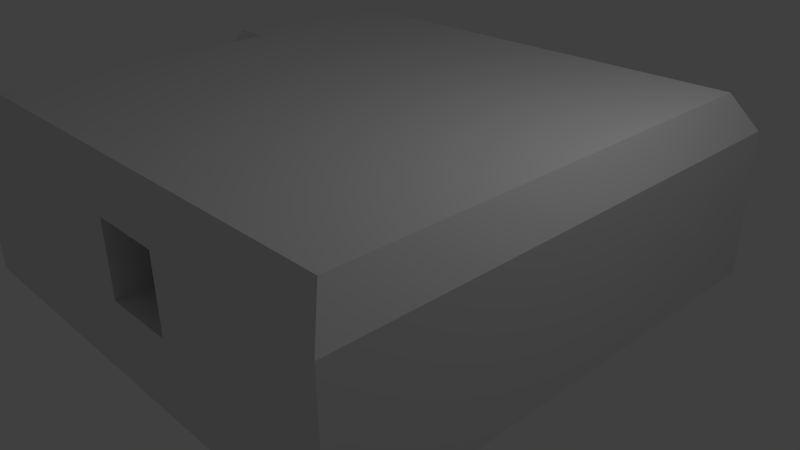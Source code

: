 # Source: Bongles.blend  (saved by Blender 2.69.0; exported with 4.5.12 LTS)
import bpy
from mathutils import Matrix  # noqa: F401  (used for matrix-valued properties, if any)

bpy.ops.wm.read_factory_settings(use_empty=True)
scene = bpy.context.scene
scene.name = 'Scene'

# ---- collections
col_collection_1 = bpy.data.collections.new('Collection 1'); scene.collection.children.link(col_collection_1)

# ---- materials (node trees are filled in below, after node groups)
mat_bongles_floor = bpy.data.materials.new('Bongles Floor')
mat_bongles_floor.alpha_threshold = 0.0
mat_bongles_floor.use_transparent_shadow = False
mat_bongles_floor.roughness = 0.5
mat_bongles_floor.line_color = (0.0, 0.0, 0.0, 1.0)
mat_bongles_outer_wall = bpy.data.materials.new('Bongles Outer Wall')
mat_bongles_outer_wall.alpha_threshold = 0.0
mat_bongles_outer_wall.use_transparent_shadow = False
mat_bongles_outer_wall.roughness = 0.5
mat_bongles_outer_wall.line_color = (0.0, 0.0, 0.0, 1.0)
mat_bongles_inner = bpy.data.materials.new('Bongles Inner')
mat_bongles_inner.alpha_threshold = 0.0
mat_bongles_inner.use_transparent_shadow = False
mat_bongles_inner.roughness = 0.5
mat_bongles_inner.line_color = (0.0, 0.0, 0.0, 1.0)

# ---- material node trees

# ---- world
world_world = bpy.data.worlds.new('World'); scene.world = world_world
world_world.color = (0.05088, 0.05088, 0.05088)
world_world.use_sun_shadow = False
world_world.sun_shadow_jitter_overblur = 0.0
world_world.cycles.sampling_method = 'MANUAL'
world_world.cycles.sample_map_resolution = 256

# ---- cameras
cam_camera = bpy.data.cameras.new('Camera')
cam_camera.clip_end = 100.0
cam_camera.lens = 35.0
cam_camera.sensor_width = 32.0
cam_camera.sensor_height = 18.0
cam_camera.ortho_scale = 7.314
cam_camera.dof.focus_distance = 0.0
cam_camera.dof.aperture_fstop = 128.0

# ---- lights
light_lamp = bpy.data.lights.new('Lamp', 'POINT')
light_lamp.transmission_factor = 0.0
light_lamp.cutoff_distance = 30.0
light_lamp.energy = 100.0
light_lamp.shadow_buffer_clip_start = 1.001
light_lamp.shadow_soft_size = 0.1
light_lamp.shadow_maximum_resolution = 0.006
light_lamp.use_absolute_resolution = True
light_lamp.cycles.use_multiple_importance_sampling = False

# ---- meshes
me_cube_002 = bpy.data.meshes.new('Cube.002')
me_cube_002.from_pydata([(2.556, 3.222, -0.5), (2.556, -2.778, -0.5), (-3.444, -2.778, -0.5), (-3.444, 3.222, -0.5), (-3.444, 1.222, -0.5), (-3.444, -0.7778, -0.5), (2.556, -0.7778, -0.5), (2.556, 1.222, -0.5), (0.5556, 3.222, -0.5), (-0.4444, 3.222, -0.5), (0.5556, -2.778, -0.5), (-0.4444, -2.778, -0.5), (0.5556, -0.7778, -0.5), (-0.4444, -0.7778, -0.5), (0.5556, 1.222, -0.5), (-0.4444, 1.222, -0.5), (-4.444, 3.222, -0.5), (-4.444, 1.222, -0.5)], [], [(13, 5, 2, 11), (7, 14, 12, 6), (12, 13, 11, 10), (6, 12, 10, 1), (15, 4, 5, 13), (9, 3, 4, 15), (14, 15, 13, 12), (0, 8, 14, 7), (8, 9, 15, 14), (3, 16, 17, 4)])
_uv = me_cube_002.uv_layers.new(name='UVMap')
_uv.uv.foreach_set('vector', [0.5714, 0.2858, 0.1429, 0.2858, 0.1429, 9.294e-05, 0.5714, 9.297e-05, 0.9999, 0.5714, 0.7142, 0.5714, 0.7142, 0.2858, 0.9999, 0.2858, 0.7142, 0.2858, 0.5714, 0.2858, 0.5714, 9.297e-05, 0.7142, 9.297e-05, 0.9999, 0.2858, 0.7142, 0.2858, 0.7142, 9.297e-05, 0.9999, 9.256e-05, 0.5714, 0.5714, 0.1429, 0.5714, 0.1429, 0.2858, 0.5714, 0.2858, 0.5714, 0.8571, 0.1429, 0.8571, 0.1429, 0.5714, 0.5714, 0.5714, 0.7142, 0.5714, 0.5714, 0.5714, 0.5714, 0.2858, 0.7142, 0.2858, 0.9999, 0.8571, 0.7142, 0.8571, 0.7142, 0.5714, 0.9999, 0.5714, 0.7142, 0.8571, 0.5714, 0.8571, 0.5714, 0.5714, 0.7142, 0.5714, 0.1429, 0.8571, 9.256e-05, 0.8571, 9.256e-05, 0.5714, 0.1429, 0.5714])
me_cube_002.materials.append(mat_bongles_floor)
me_cube_002.use_remesh_preserve_volume = False
me_cube_002.use_remesh_preserve_attributes = False
me_cube_002.use_mirror_vertex_groups = False
me_cube_002.update()
me_cube_001 = bpy.data.meshes.new('Cube.001')
me_cube_001.from_pydata([(-4.444, 3.222, -0.5), (-4.444, 1.222, -0.5), (-4.444, 3.222, 0.5), (-4.444, 1.222, 0.5), (3.056, 3.722, -0.5), (-3.644, 3.722, -0.5), (0.5556, 3.722, -0.5), (-0.4444, 3.722, -0.5), (-4.444, 3.722, -0.5), (3.056, 3.722, 0.5), (-3.644, 3.722, 0.5), (0.5556, 3.722, 0.5), (-0.4444, 3.722, 0.5), (-4.444, 3.722, 0.5), (3.056, -3.278, -0.5), (-3.944, -3.278, -0.5), (0.5556, -3.278, -0.5), (-0.4444, -3.278, -0.5), (3.056, -3.278, 0.5), (-3.944, -3.278, 0.5), (0.5556, -3.278, 0.5), (-0.4444, -3.278, 0.5), (3.056, -0.7778, -0.5), (3.056, 1.222, -0.5), (3.056, -0.7778, 0.5), (3.056, 1.222, 0.5), (-4.444, 0.7222, -0.5), (-3.944, 0.7222, -0.5), (-3.944, -0.7778, -0.5), (-4.444, 0.7222, 0.5), (-3.944, 0.7222, 0.5), (-3.944, -0.7778, 0.5), (-4.444, 3.222, 1.0), (-4.444, 1.222, 1.0), (3.056, 3.722, 1.0), (-3.644, 3.722, 1.0), (0.5556, 3.722, 1.0), (-0.4444, 3.722, 1.0), (-4.444, 3.722, 1.0), (3.056, -3.278, 1.0), (-3.944, -3.278, 1.0), (0.5556, -3.278, 1.0), (-0.4444, -3.278, 1.0), (3.056, -0.7778, 1.0), (3.056, 1.222, 1.0), (-4.444, 0.7222, 1.0), (-3.944, 0.7222, 1.0), (-3.944, -0.7778, 1.0), (-4.444, 3.222, 1.5), (-4.444, 1.222, 1.5), (3.056, 3.722, 1.5), (-3.644, 3.722, 1.5), (0.5556, 3.722, 1.5), (-0.4444, 3.722, 1.5), (-4.444, 3.722, 1.5), (3.056, -3.278, 1.5), (-3.944, -3.278, 1.5), (0.5556, -3.278, 1.5), (-0.4444, -3.278, 1.5), (3.056, -0.7778, 1.5), (3.056, 1.222, 1.5), (-4.444, 0.7222, 1.5), (-3.944, 0.7222, 1.5), (-3.944, -0.7778, 1.5), (-4.144, 3.222, 2.0), (-4.144, 1.222, 2.0), (2.756, 3.422, 2.0), (-3.644, 3.422, 2.0), (0.5556, 3.422, 2.0), (-0.4444, 3.422, 2.0), (-4.144, 3.422, 2.0), (2.756, -2.978, 2.0), (-3.644, -2.978, 2.0), (0.5556, -2.978, 2.0), (-0.4444, -2.978, 2.0), (2.756, -0.7778, 2.0), (2.756, 1.222, 2.0), (-4.144, 1.022, 2.0), (-3.644, 1.022, 2.0), (-3.644, -0.7778, 2.0), (2.556, 3.222, -0.5), (2.556, -2.778, -0.5), (-3.444, -2.778, -0.5), (-3.444, 3.222, -0.5), (-3.444, 1.222, -0.5), (-3.444, -0.7778, -0.5), (2.556, -0.7778, -0.5), (2.556, 1.222, -0.5), (0.5556, 3.222, -0.5), (-0.4444, 3.222, -0.5), (0.5556, -2.778, -0.5), (-0.4444, -2.778, -0.5), (2.556, 3.222, 0.5), (2.556, -2.778, 0.5), (-3.444, -2.778, 0.5), (-3.444, 3.222, 0.5), (-3.444, 1.222, 0.5), (-3.444, -0.7778, 0.5), (2.556, -0.7778, 0.5), (2.556, 1.222, 0.5), (0.5556, 3.222, 0.5), (-0.4444, 3.222, 0.5), (0.5556, -2.778, 0.5), (-0.4444, -2.778, 0.5), (2.556, 3.222, 1.0), (2.556, -2.778, 1.0), (-3.444, -2.778, 1.0), (-3.444, 3.222, 1.0), (-3.444, 1.222, 1.0), (-3.444, -0.7778, 1.0), (2.556, -0.7778, 1.0), (2.556, 1.222, 1.0), (0.5556, 3.222, 1.0), (-0.4444, 3.222, 1.0), (0.5556, -2.778, 1.0), (-0.4444, -2.778, 1.0), (2.556, 3.222, 1.5), (2.556, -2.778, 1.5), (-3.444, -2.778, 1.5), (-3.444, 3.222, 1.5), (-3.444, 1.222, 1.5), (-3.444, -0.7778, 1.5), (2.556, -0.7778, 1.5), (2.556, 1.222, 1.5), (0.5556, 3.222, 1.5), (-0.4444, 3.222, 1.5), (0.5556, -2.778, 1.5), (-0.4444, -2.778, 1.5), (0.5556, 1.222, 1.5), (-0.4444, 1.222, 1.5)], [], [(5, 8, 13, 10), (4, 6, 11, 9), (6, 7, 12, 11), (7, 5, 10, 12), (17, 16, 20, 21), (16, 14, 18, 20), (15, 17, 21, 19), (22, 23, 25, 24), (28, 15, 19, 31), (27, 28, 31, 30), (27, 30, 29, 26), (3, 1, 26, 29), (2, 13, 8, 0), (23, 4, 9, 25), (14, 22, 24, 18), (31, 19, 40, 47), (25, 9, 34, 44), (29, 30, 46, 45), (13, 2, 32, 38), (20, 18, 39, 41), (9, 11, 36, 34), (12, 10, 35, 37), (24, 25, 44, 43), (18, 24, 43, 39), (30, 31, 47, 46), (10, 13, 38, 35), (11, 12, 37, 36), (19, 21, 42, 40), (3, 29, 45, 33), (38, 32, 48, 54), (45, 46, 62, 61), (43, 44, 60, 59), (40, 42, 58, 56), (33, 45, 61, 49), (34, 36, 52, 50), (39, 43, 59, 55), (37, 35, 51, 53), (47, 40, 56, 63), (46, 47, 63, 62), (41, 39, 55, 57), (35, 38, 54, 51), (44, 34, 50, 60), (36, 37, 53, 52), (51, 54, 70, 67), (52, 53, 69, 68), (60, 50, 66, 76), (54, 48, 64, 70), (61, 62, 78, 77), (59, 60, 76, 75), (56, 58, 74, 72), (48, 49, 65, 64), (50, 52, 68, 66), (53, 51, 67, 69), (55, 59, 75, 71), (63, 56, 72, 79), (62, 63, 79, 78), (49, 61, 77, 65), (57, 55, 71, 73), (57, 73, 74, 58), (70, 64, 65, 77, 78, 67), (74, 73, 71, 75, 79, 72), (75, 76, 78, 79), (69, 67, 78, 76, 66, 68), (91, 103, 102, 90), (90, 102, 93, 81), (87, 99, 92, 80), (86, 98, 99, 87), (85, 97, 94, 82), (84, 96, 97, 85), (80, 92, 100, 88), (82, 94, 103, 91), (88, 100, 101, 89), (89, 101, 95, 83), (81, 93, 98, 86), (94, 97, 109, 106), (100, 92, 104, 112), (101, 100, 112, 113), (98, 93, 105, 110), (93, 102, 114, 105), (99, 98, 110, 111), (97, 96, 108, 109), (103, 94, 106, 115), (95, 101, 113, 107), (92, 99, 111, 104), (104, 111, 123, 116), (106, 109, 121, 118), (112, 104, 116, 124), (113, 112, 124, 125), (110, 105, 117, 122), (105, 114, 126, 117), (111, 110, 122, 123), (109, 108, 120, 121), (115, 106, 118, 127), (107, 113, 125, 119), (116, 123, 128, 124), (122, 117, 126, 128, 123), (124, 128, 129, 125), (119, 125, 129, 120), (127, 129, 128, 126), (118, 121, 120, 129, 127), (1, 3, 96, 84), (83, 95, 2, 0), (102, 103, 21, 20), (102, 20, 41, 114), (21, 103, 115, 42), (96, 3, 33, 108), (95, 107, 32, 2), (58, 127, 126, 57), (108, 33, 49, 120), (42, 115, 127, 58), (114, 41, 57, 126), (32, 107, 119, 48), (120, 49, 48, 119)])
me_cube_001.polygons.foreach_set('material_index', [0, 0, 0, 0, 0, 0, 0, 0, 0, 0, 0, 0, 0, 0, 0, 0, 0, 0, 0, 0, 0, 0, 0, 0, 0, 0, 0, 0, 0, 0, 0, 0, 0, 0, 0, 0, 0, 0, 0, 0, 0, 0, 0, 0, 0, 0, 0, 0, 0, 0, 0, 0, 0, 0, 0, 0, 0, 0, 0, 0, 0, 0, 0, 1, 1, 1, 1, 1, 1, 1, 1, 1, 1, 1, 1, 1, 1, 1, 1, 1, 1, 1, 1, 1, 1, 1, 1, 1, 1, 1, 1, 1, 1, 1, 1, 1, 1, 1, 1, 1, 1, 1, 1, 1, 1, 1, 1, 1, 1, 1, 1, 1, 1])
_uv = me_cube_001.uv_layers.new(name='UVMap')
_uv.uv.foreach_set('vector', [0.4748, 0.6337, 0.4531, 0.666, 0.4126, 0.6389, 0.4342, 0.6065, 0.6603, 0.3605, 0.5908, 0.4627, 0.55, 0.4349, 0.6195, 0.3328, 0.5908, 0.4627, 0.5631, 0.5034, 0.5223, 0.4758, 0.55, 0.4349, 0.5631, 0.5034, 0.4748, 0.6337, 0.4342, 0.6065, 0.5223, 0.4758, 0.09469, 0.173, 0.1184, 0.1334, 0.1563, 0.1598, 0.1351, 0.2012, 0.1184, 0.1334, 0.1974, 0.0299, 0.2336, 0.0573, 0.1563, 0.1598, 0.000174, 0.3098, 0.09469, 0.173, 0.1351, 0.2012, 0.03926, 0.3368, 0.4516, 0.07515, 0.5315, 0.1333, 0.5025, 0.1736, 0.4221, 0.1154, 0.08959, 0.5359, 0.0001742, 0.4498, 0.03455, 0.4139, 0.126, 0.5001, 0.1413, 0.592, 0.08959, 0.5359, 0.126, 0.5001, 0.1794, 0.5575, 0.1413, 0.592, 0.1794, 0.5575, 0.1963, 0.5772, 0.1584, 0.611, 0.2131, 0.5958, 0.1754, 0.6299, 0.1584, 0.611, 0.1963, 0.5772, 0.3144, 0.6488, 0.3359, 0.6595, 0.3144, 0.7026, 0.2929, 0.6918, 0.5315, 0.1333, 0.6325, 0.205, 0.6039, 0.2454, 0.5025, 0.1736, 0.3511, 0.000174, 0.4516, 0.07515, 0.4221, 0.1154, 0.3211, 0.04039, 0.126, 0.5001, 0.03455, 0.4139, 0.0517, 0.3957, 0.1444, 0.4817, 0.5025, 0.1736, 0.6039, 0.2454, 0.5895, 0.2656, 0.488, 0.1938, 0.1963, 0.5772, 0.1794, 0.5575, 0.1995, 0.5402, 0.2152, 0.5612, 0.3359, 0.6595, 0.3144, 0.6488, 0.3251, 0.6273, 0.3466, 0.638, 0.1563, 0.1598, 0.2336, 0.0573, 0.2544, 0.07302, 0.1812, 0.1718, 0.6195, 0.3328, 0.55, 0.4349, 0.5296, 0.421, 0.599, 0.3189, 0.5223, 0.4758, 0.4342, 0.6065, 0.4138, 0.593, 0.5018, 0.4619, 0.4221, 0.1154, 0.5025, 0.1736, 0.488, 0.1938, 0.4074, 0.1356, 0.3211, 0.04039, 0.4221, 0.1154, 0.4074, 0.1356, 0.306, 0.06056, 0.1794, 0.5575, 0.126, 0.5001, 0.1444, 0.4817, 0.1995, 0.5402, 0.4342, 0.6065, 0.4126, 0.6389, 0.3925, 0.6254, 0.4138, 0.593, 0.55, 0.4349, 0.5223, 0.4758, 0.5018, 0.4619, 0.5296, 0.421, 0.03926, 0.3368, 0.1351, 0.2012, 0.1507, 0.2171, 0.05495, 0.3481, 0.2131, 0.5958, 0.1963, 0.5772, 0.2152, 0.5612, 0.2316, 0.5788, 0.3466, 0.638, 0.3251, 0.6273, 0.3359, 0.6058, 0.3574, 0.6165, 0.2152, 0.5612, 0.1995, 0.5402, 0.2234, 0.5234, 0.2317, 0.5471, 0.4074, 0.1356, 0.488, 0.1938, 0.4734, 0.214, 0.3927, 0.156, 0.05495, 0.3481, 0.1507, 0.2171, 0.1707, 0.2276, 0.074, 0.3621, 0.2316, 0.5788, 0.2152, 0.5612, 0.2317, 0.5471, 0.2489, 0.5617, 0.599, 0.3189, 0.5296, 0.421, 0.5091, 0.4071, 0.5786, 0.305, 0.306, 0.06056, 0.4074, 0.1356, 0.3927, 0.156, 0.291, 0.08075, 0.5018, 0.4619, 0.4138, 0.593, 0.3932, 0.5796, 0.4813, 0.4481, 0.1444, 0.4817, 0.0517, 0.3957, 0.0687, 0.3774, 0.162, 0.4636, 0.1995, 0.5402, 0.1444, 0.4817, 0.162, 0.4636, 0.2234, 0.5234, 0.1812, 0.1718, 0.2544, 0.07302, 0.2719, 0.08628, 0.1996, 0.1923, 0.4138, 0.593, 0.3925, 0.6254, 0.3723, 0.6121, 0.3932, 0.5796, 0.488, 0.1938, 0.5895, 0.2656, 0.5752, 0.2859, 0.4734, 0.214, 0.5296, 0.421, 0.5018, 0.4619, 0.4813, 0.4481, 0.5091, 0.4071, 0.3932, 0.5796, 0.3723, 0.6121, 0.357, 0.585, 0.3688, 0.5646, 0.5091, 0.4071, 0.4813, 0.4481, 0.4574, 0.432, 0.4853, 0.3909, 0.4734, 0.214, 0.5752, 0.2859, 0.5464, 0.301, 0.4564, 0.2376, 0.3574, 0.6165, 0.3359, 0.6058, 0.3485, 0.5807, 0.357, 0.585, 0.2317, 0.5471, 0.2234, 0.5234, 0.2602, 0.5088, 0.2536, 0.5336, 0.3927, 0.156, 0.4734, 0.214, 0.4564, 0.2376, 0.3757, 0.1799, 0.074, 0.3621, 0.1707, 0.2276, 0.1936, 0.2447, 0.09934, 0.3663, 0.3359, 0.6058, 0.2489, 0.5617, 0.262, 0.537, 0.3485, 0.5807, 0.5786, 0.305, 0.5091, 0.4071, 0.4853, 0.3909, 0.5464, 0.301, 0.4813, 0.4481, 0.3932, 0.5796, 0.3688, 0.5646, 0.4574, 0.432, 0.291, 0.08075, 0.3927, 0.156, 0.3757, 0.1799, 0.2855, 0.1132, 0.162, 0.4636, 0.0687, 0.3774, 0.09934, 0.3663, 0.1822, 0.4417, 0.2234, 0.5234, 0.162, 0.4636, 0.1822, 0.4417, 0.2602, 0.5088, 0.2489, 0.5617, 0.2317, 0.5471, 0.2536, 0.5336, 0.262, 0.537, 0.1996, 0.1923, 0.2719, 0.08628, 0.2855, 0.1132, 0.2217, 0.2065, 0.1996, 0.1923, 0.2217, 0.2065, 0.1936, 0.2447, 0.1707, 0.2276, 0.357, 0.585, 0.3485, 0.5807, 0.262, 0.537, 0.2536, 0.5336, 0.2602, 0.5088, 0.3688, 0.5646, 0.1936, 0.2447, 0.2217, 0.2065, 0.2855, 0.1132, 0.3757, 0.1799, 0.1822, 0.4417, 0.09934, 0.3663, 0.3757, 0.1799, 0.4564, 0.2376, 0.2602, 0.5088, 0.1822, 0.4417, 0.4574, 0.432, 0.3688, 0.5646, 0.2602, 0.5088, 0.4564, 0.2376, 0.5464, 0.301, 0.4853, 0.3909, 0.4954, 0.8022, 0.4954, 0.8517, 0.4459, 0.8517, 0.4459, 0.8022, 0.4459, 0.8022, 0.4459, 0.8517, 0.3469, 0.8517, 0.3469, 0.8022, 0.8421, 0.9012, 0.8421, 0.8517, 0.9411, 0.8517, 0.9411, 0.9012, 0.7431, 0.9012, 0.7431, 0.8517, 0.8421, 0.8517, 0.8421, 0.9012, 0.7596, 0.6036, 0.7596, 0.6531, 0.6607, 0.6531, 0.6607, 0.6036, 0.8586, 0.6036, 0.8586, 0.6531, 0.7596, 0.6531, 0.7596, 0.6036, 0.6933, 0.7029, 0.6933, 0.7524, 0.5943, 0.7524, 0.5943, 0.7029, 0.6438, 0.8022, 0.6438, 0.8517, 0.4954, 0.8517, 0.4954, 0.8022, 0.5943, 0.7029, 0.5943, 0.7524, 0.5449, 0.7524, 0.5449, 0.7029, 0.5449, 0.7029, 0.5449, 0.7524, 0.3964, 0.7524, 0.3964, 0.7029, 0.6442, 0.9012, 0.6442, 0.8517, 0.7431, 0.8517, 0.7431, 0.9012, 0.6607, 0.6531, 0.7596, 0.6531, 0.7596, 0.6778, 0.6607, 0.6778, 0.5943, 0.7524, 0.6933, 0.7524, 0.6933, 0.7771, 0.5943, 0.7771, 0.5449, 0.7524, 0.5943, 0.7524, 0.5943, 0.7771, 0.5449, 0.7771, 0.7431, 0.8517, 0.6442, 0.8517, 0.6442, 0.827, 0.7431, 0.827, 0.3469, 0.8517, 0.4459, 0.8517, 0.4459, 0.8765, 0.3469, 0.8765, 0.8421, 0.8517, 0.7431, 0.8517, 0.7431, 0.827, 0.8421, 0.827, 0.7596, 0.6531, 0.8586, 0.6531, 0.8586, 0.6778, 0.7596, 0.6778, 0.4954, 0.8517, 0.6438, 0.8517, 0.6438, 0.8765, 0.4954, 0.8765, 0.3964, 0.7524, 0.5449, 0.7524, 0.5449, 0.7771, 0.3964, 0.7771, 0.9411, 0.8517, 0.8421, 0.8517, 0.8421, 0.827, 0.9411, 0.827, 0.9411, 0.827, 0.8421, 0.827, 0.8421, 0.8022, 0.9411, 0.8022, 0.6607, 0.6778, 0.7596, 0.6778, 0.7596, 0.7026, 0.6607, 0.7026, 0.5943, 0.7771, 0.6933, 0.7771, 0.6933, 0.8019, 0.5943, 0.8019, 0.5449, 0.7771, 0.5943, 0.7771, 0.5943, 0.8019, 0.5449, 0.8019, 0.7431, 0.827, 0.6442, 0.827, 0.6442, 0.8022, 0.7431, 0.8022, 0.3469, 0.8765, 0.4459, 0.8765, 0.4459, 0.9012, 0.3469, 0.9012, 0.8421, 0.827, 0.7431, 0.827, 0.7431, 0.8022, 0.8421, 0.8022, 0.7596, 0.6778, 0.8586, 0.6778, 0.8586, 0.7026, 0.7596, 0.7026, 0.4954, 0.8765, 0.6438, 0.8765, 0.6438, 0.9012, 0.4954, 0.9012, 0.3964, 0.7771, 0.5449, 0.7771, 0.5449, 0.8019, 0.3964, 0.8019, 0.3466, 0.7029, 0.3466, 0.8019, 0.2476, 0.8019, 0.2476, 0.7029, 0.3466, 0.9009, 0.3466, 0.9998, 0.2476, 0.9998, 0.2476, 0.8019, 0.3466, 0.8019, 0.2476, 0.7029, 0.2476, 0.8019, 0.1981, 0.8019, 0.1981, 0.7029, 0.04966, 0.7029, 0.1981, 0.7029, 0.1981, 0.8019, 0.04966, 0.8019, 0.1981, 0.9998, 0.1981, 0.8019, 0.2476, 0.8019, 0.2476, 0.9998, 0.04966, 0.9998, 0.04966, 0.9009, 0.04966, 0.8019, 0.1981, 0.8019, 0.1981, 0.9998, 0.7596, 0.04966, 0.7101, 0.04966, 0.7101, 0.000174, 0.7596, 0.000174, 0.3964, 0.7029, 0.3964, 0.7524, 0.3469, 0.7524, 0.3469, 0.7029, 0.162, 0.1851, 0.1511, 0.198, 0.1351, 0.2012, 0.1563, 0.1598, 0.162, 0.1851, 0.1563, 0.1598, 0.1812, 0.1718, 0.1706, 0.1875, 0.1351, 0.2012, 0.1511, 0.198, 0.16, 0.2027, 0.1507, 0.2171, 0.7101, 0.000174, 0.7101, 0.04966, 0.6854, 0.04966, 0.6854, 0.000174, 0.3964, 0.7524, 0.3964, 0.7771, 0.3469, 0.7771, 0.3469, 0.7524, 0.1707, 0.2276, 0.1692, 0.2072, 0.1781, 0.1937, 0.1996, 0.1923, 0.6854, 0.000174, 0.6854, 0.04966, 0.6607, 0.04966, 0.6607, 0.0001741, 0.1507, 0.2171, 0.16, 0.2027, 0.1692, 0.2072, 0.1707, 0.2276, 0.1706, 0.1875, 0.1812, 0.1718, 0.1996, 0.1923, 0.1781, 0.1937, 0.3469, 0.7771, 0.3964, 0.7771, 0.3964, 0.8019, 0.3469, 0.8019, 0.04966, 0.8019, 0.0001741, 0.8019, 0.000174, 0.7029, 0.04966, 0.7029])
me_cube_001.materials.append(mat_bongles_outer_wall)
me_cube_001.materials.append(mat_bongles_inner)
me_cube_001.use_remesh_preserve_volume = False
me_cube_001.use_remesh_preserve_attributes = False
me_cube_001.use_mirror_vertex_groups = False
me_cube_001.update()

# ---- objects
ob_bongles_floor = bpy.data.objects.new('Bongles Floor', me_cube_002)
ob_bongles_shell = bpy.data.objects.new('Bongles Shell', me_cube_001)
ob_lamp = bpy.data.objects.new('Lamp', light_lamp)
ob_camera = bpy.data.objects.new('Camera', cam_camera)

# ---- transforms, parenting, visibility, modifiers, constraints
ob_bongles_floor.location = (0.0, 0.0, 0.0)
ob_bongles_floor.lock_rotations_4d = False
ob_bongles_floor.empty_display_type = 'ARROWS'
ob_bongles_floor.lineart.crease_threshold = 0.0
ob_bongles_shell.location = (0.0, 0.0, 0.0)
ob_bongles_shell.lock_rotations_4d = False
ob_bongles_shell.empty_display_type = 'ARROWS'
ob_bongles_shell.lineart.crease_threshold = 0.0
ob_lamp.location = (4.076, 1.005, 5.904)
ob_lamp.rotation_euler = (0.6503, 0.05522, 1.866)
ob_lamp.lock_rotations_4d = False
ob_lamp.empty_display_type = 'ARROWS'
ob_lamp.color = (0.0, 0.0, 0.0, 0.0)
ob_lamp.lineart.crease_threshold = 0.0
ob_camera.location = (7.481, -6.508, 5.344)
ob_camera.rotation_euler = (1.109, 0.01082, 0.8149)
ob_camera.lock_rotations_4d = False
ob_camera.empty_display_type = 'ARROWS'
ob_camera.color = (0.0, 0.0, 0.0, 0.0)
ob_camera.display_type = 'WIRE'
ob_camera.lineart.crease_threshold = 0.0

# ---- collection membership
col_collection_1.objects.link(ob_bongles_floor)
col_collection_1.objects.link(ob_bongles_shell)
col_collection_1.objects.link(ob_lamp)
col_collection_1.objects.link(ob_camera)

# ---- scene / render settings (as saved in the file)
scene.camera = ob_camera
scene.frame_start = 1; scene.frame_end = 250; scene.frame_set(1)
scene.render.engine = 'BLENDER_EEVEE_NEXT'
scene.render.image_settings.compression = 90
scene.render.resolution_percentage = 50
scene.render.dither_intensity = 0.0
scene.cycles.use_denoising = False
scene.cycles.samples = 10
scene.cycles.sampling_pattern = 'TABULATED_SOBOL'
scene.cycles.light_sampling_threshold = 0.0
scene.cycles.use_adaptive_sampling = False
scene.cycles.use_light_tree = False
scene.cycles.blur_glossy = 0.0
scene.cycles.volume_bounces = 1
scene.cycles.pixel_filter_type = 'GAUSSIAN'
scene.cycles.sample_clamp_indirect = 0.0
scene.view_settings.view_transform = 'Standard'
bpy.context.view_layer.update()
